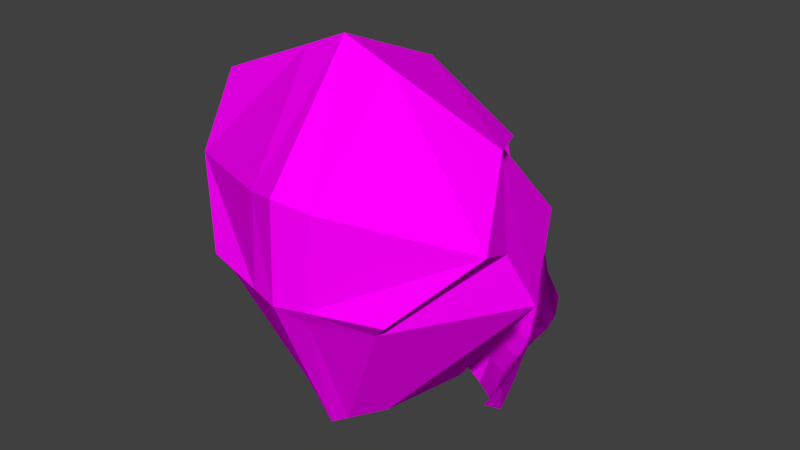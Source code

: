 # Source: KovalevWithNoseHeadBeard.blend  (saved by Blender 2.76.0; exported with 4.5.12 LTS)
import bpy
from mathutils import Matrix  # noqa: F401  (used for matrix-valued properties, if any)

bpy.ops.wm.read_factory_settings(use_empty=True)
scene = bpy.context.scene
scene.name = 'Scene'

# ---- collections
col_collection_1 = bpy.data.collections.new('Collection 1'); scene.collection.children.link(col_collection_1)

# ---- images (referenced by path relative to the original .blend; pixels are not part of the script)
import os
ASSET_DIR = os.environ.get("B2B_ASSET_DIR", "")  # directory of the original .blend (textures are referenced by path, not embedded)
HERE = os.path.dirname(os.path.abspath(__file__))  # packed textures are extracted next to this script under _unpacked/

def load_image(name, relpath, width, height, colorspace="sRGB"):
    """Load a texture the original file referenced (path relative to the .blend, or extracted next to this script)."""
    p = next((c for c in (os.path.join(HERE, relpath), os.path.join(ASSET_DIR, relpath)) if relpath and os.path.exists(c)), "")
    if p:
        img = bpy.data.images.load(p, check_existing=True)
        img.name = name
    else:  # same state as the original file: an image datablock whose file is absent (Cycles renders it pink)
        img = bpy.data.images.new(name, width, height)
        img.source = "FILE"
        img.filepath = "//" + (relpath or name)
    img.colorspace_settings.name = colorspace
    return img
img_colorpalette_jpg = load_image('colorPalette.jpg', 'colorPalette.jpg', 1024, 1024, 'sRGB')

# ---- materials (node trees are filled in below, after node groups)
mat_material = bpy.data.materials.new('Material')
mat_material.alpha_threshold = 0.0
mat_material.roughness = 0.5
mat_material.line_color = (0.0, 0.0, 0.0, 1.0)

# ---- material node trees
mat_material.use_nodes = True; mat_material.node_tree.nodes.clear()
_N = mat_material.node_tree.nodes; _L = mat_material.node_tree.links
n0 = _N.new('ShaderNodeOutputMaterial'); n0.name = 'Material Output'; n0.location = (300, 300)
n1 = _N.new('ShaderNodeBsdfDiffuse'); n1.name = 'Diffuse BSDF'; n1.location = (10, 300)
n2 = _N.new('ShaderNodeTexCoord'); n2.name = 'Texture Coordinate'; n2.location = (120, 149)
n3 = _N.new('ShaderNodeTexImage'); n3.name = 'Image Texture'; n3.location = (367, 136)
n3.width = 140
n3.image = img_colorpalette_jpg
_L.new(n1.outputs[0], n0.inputs[0])
_L.new(n2.outputs[2], n3.inputs[0])
_L.new(n3.outputs[0], n1.inputs[0])
n0.is_active_output = True

# ---- world
world_world = bpy.data.worlds.new('World'); scene.world = world_world
world_world.color = (0.05088, 0.05088, 0.05088)
world_world.use_sun_shadow = False
world_world.sun_shadow_jitter_overblur = 0.0
world_world.cycles.sampling_method = 'MANUAL'
world_world.cycles.sample_map_resolution = 256

# ---- meshes
me_plane = bpy.data.meshes.new('Plane')
me_plane.from_pydata([(-0.2511, -0.9011, -4.07e-05), (-0.178, -0.7357, -0.03635), (-0.1892, -0.7573, -0.01629), (-0.1911, -0.7688, -0.00596), (-0.1931, -0.7783, -0.002201), (-0.1982, -0.794, 0.003575), (-0.2139, -0.8193, 0.009944), (-0.2327, -0.8457, 0.0104), (-0.246, -0.8725, 0.003378), (-0.173, -0.8625, 0.101), (-0.1259, -0.8618, 0.1632), (-0.05457, -0.8472, 0.1852), (0.0, -0.8375, 0.1979), (0.0, -0.6265, 0.1589), (-0.05904, -0.6283, 0.1249), (-0.14, -0.6715, 0.04349), (-0.169, -0.6961, 0.01521), (-0.1718, -0.8334, 0.1017), (-0.1675, -0.8056, 0.09977), (-0.1641, -0.7774, 0.09609), (-0.1634, -0.7557, 0.08069), (-0.1633, -0.7438, 0.06946), (-0.1645, -0.7336, 0.06029), (-0.1671, -0.7204, 0.0449), (-0.1277, -0.8325, 0.1632), (-0.1318, -0.8043, 0.1632), (-0.1364, -0.7762, 0.1602), (-0.1395, -0.7487, 0.1422), (-0.14, -0.7299, 0.1209), (-0.14, -0.7153, 0.09869), (-0.14, -0.6979, 0.07415), (-0.05567, -0.8201, 0.1852), (-0.05738, -0.7965, 0.1852), (-0.05879, -0.7733, 0.1852), (-0.05904, -0.7469, 0.1837), (-0.05904, -0.7169, 0.1745), (-0.05904, -0.6874, 0.1612), (-0.05904, -0.6586, 0.1472), (0.0, -0.8111, 0.1979), (0.0, -0.7892, 0.1979), (0.0, -0.7684, 0.1979), (0.0, -0.7453, 0.1966), (0.0, -0.7169, 0.1924), (0.0, -0.6868, 0.188), (0.0, -0.6567, 0.1811)], [], [(2, 23, 16, 1), (23, 30, 15, 16), (30, 37, 14, 15), (37, 44, 13, 14), (0, 9, 17, 8), (8, 17, 18, 7), (7, 18, 19, 6), (6, 19, 20, 5), (5, 20, 21, 4), (4, 21, 22, 3), (3, 22, 23, 2), (9, 10, 24, 17), (17, 24, 25, 18), (18, 25, 26, 19), (19, 26, 27, 20), (20, 27, 28, 21), (21, 28, 29, 22), (22, 29, 30, 23), (10, 11, 31, 24), (24, 31, 32, 25), (25, 32, 33, 26), (26, 33, 34, 27), (27, 34, 35, 28), (28, 35, 36, 29), (29, 36, 37, 30), (11, 12, 38, 31), (31, 38, 39, 32), (32, 39, 40, 33), (33, 40, 41, 34), (34, 41, 42, 35), (35, 42, 43, 36), (36, 43, 44, 37)])
_uv = me_plane.uv_layers.new(name='UVMap')
_uv.uv.foreach_set('vector', [0.6584, 0.0201, 0.6573, 0.0234, 0.6551, 0.02245, 0.6565, 0.01984, 0.6573, 0.0234, 0.6562, 0.02548, 0.6539, 0.02456, 0.6551, 0.02245, 0.6562, 0.02548, 0.6546, 0.03087, 0.6522, 0.0303, 0.6539, 0.02456, 0.6546, 0.03087, 0.6547, 0.0338, 0.6523, 0.03323, 0.6522, 0.0303, 0.6684, 0.01766, 0.6675, 0.02403, 0.6657, 0.02437, 0.6666, 0.0182, 0.6666, 0.0182, 0.6657, 0.02437, 0.6638, 0.02468, 0.665, 0.01909, 0.665, 0.01909, 0.6638, 0.02468, 0.662, 0.0249, 0.6631, 0.01984, 0.6631, 0.01984, 0.662, 0.0249, 0.6602, 0.02454, 0.6612, 0.02027, 0.6612, 0.02027, 0.6602, 0.02454, 0.6592, 0.02423, 0.6601, 0.02033, 0.6601, 0.02033, 0.6592, 0.02423, 0.6584, 0.02394, 0.6594, 0.02033, 0.6594, 0.02033, 0.6584, 0.02394, 0.6573, 0.0234, 0.6584, 0.0201, 0.6675, 0.02403, 0.6684, 0.02771, 0.6666, 0.02794, 0.6657, 0.02437, 0.6657, 0.02437, 0.6666, 0.02794, 0.6648, 0.0281, 0.6638, 0.02468, 0.6638, 0.02468, 0.6648, 0.0281, 0.6631, 0.02813, 0.662, 0.0249, 0.662, 0.0249, 0.6631, 0.02813, 0.661, 0.02762, 0.6602, 0.02454, 0.6602, 0.02454, 0.661, 0.02762, 0.6593, 0.02697, 0.6592, 0.02423, 0.6592, 0.02423, 0.6593, 0.02697, 0.6579, 0.02625, 0.6584, 0.02394, 0.6584, 0.02394, 0.6579, 0.02625, 0.6562, 0.02548, 0.6573, 0.0234, 0.6684, 0.02771, 0.6672, 0.03064, 0.6655, 0.03087, 0.6666, 0.02794, 0.6666, 0.02794, 0.6655, 0.03087, 0.6641, 0.03105, 0.6648, 0.0281, 0.6648, 0.0281, 0.6641, 0.03105, 0.6627, 0.03123, 0.6631, 0.02813, 0.6631, 0.02813, 0.6627, 0.03123, 0.661, 0.03142, 0.661, 0.02762, 0.661, 0.02762, 0.661, 0.03142, 0.6589, 0.03136, 0.6593, 0.02697, 0.6593, 0.02697, 0.6589, 0.03136, 0.6568, 0.03113, 0.6579, 0.02625, 0.6579, 0.02625, 0.6568, 0.03113, 0.6546, 0.03087, 0.6562, 0.02548, 0.6672, 0.03064, 0.6663, 0.03271, 0.6647, 0.03296, 0.6655, 0.03087, 0.6655, 0.03087, 0.6647, 0.03296, 0.6633, 0.03317, 0.6641, 0.03105, 0.6641, 0.03105, 0.6633, 0.03317, 0.662, 0.03337, 0.6627, 0.03123, 0.6627, 0.03123, 0.662, 0.03337, 0.6606, 0.03354, 0.661, 0.03142, 0.661, 0.03142, 0.6606, 0.03354, 0.6587, 0.03365, 0.6589, 0.03136, 0.6589, 0.03136, 0.6587, 0.03365, 0.6567, 0.03377, 0.6568, 0.03113, 0.6568, 0.03113, 0.6567, 0.03377, 0.6547, 0.0338, 0.6546, 0.03087])
me_plane.materials.append(mat_material)
me_plane.use_remesh_preserve_volume = False
me_plane.use_remesh_preserve_attributes = False
me_plane.use_mirror_vertex_groups = False
me_plane.update()
me_cube = bpy.data.meshes.new('Cube')
me_cube.from_pydata([(-0.1167, -0.2262, -0.06179), (-0.08619, -0.02248, -0.2365), (-0.1316, -0.01592, 0.1057), (-0.0768, 0.07753, -0.1962), (-0.2004, -0.1589, 0.02959), (-0.06404, -0.1443, -0.2338), (-0.2132, -0.1165, 0.03027), (-0.1439, 0.08671, -0.01103), (-0.2378, -0.08817, -0.03939), (-0.01919, -0.1705, -0.2538), (-0.02301, 0.1088, -0.2395), (-0.06593, 0.1075, -0.007655), (-0.03496, -0.252, -0.06597), (-0.02583, -0.01752, -0.267), (-0.05448, 0.08073, 0.04783), (-0.02373, 0.05394, 0.1033), (-0.0592, 0.1078, -0.05518), (-0.02251, 0.1194, -0.06698), (-0.02958, 0.155, -0.001962), (-0.04719, 0.1665, -0.04659), (-0.04935, 0.1211, -0.004669), (-0.02373, 0.06552, 0.0992), (-0.05448, 0.1125, 0.04727), (-0.02251, 0.1726, -0.04566), (-0.02331, 0.1268, 0.04899), (-0.01146, 0.07609, 0.1), (-0.05448, 0.09664, 0.04755), (-0.02251, 0.146, -0.05632), (-0.05992, 0.1371, -0.05088), (-0.0658, 0.1143, -0.006162), (-0.02373, 0.05973, 0.1013), (-0.1545, -0.02529, 0.1269), (-0.2083, -0.1259, 0.1567), (-0.04577, -0.2516, 0.07716), (-0.2233, -0.1683, 0.05078), (-0.1369, -0.2356, -0.04059), (-0.04049, -0.2614, -0.04478), (-0.06187, -0.1361, 0.2195), (0.1167, -0.2262, -0.06179), (0.08619, -0.02248, -0.2365), (2.794e-09, -0.2579, 0.06725), (2.794e-09, -0.1817, -0.2623), (0.1316, -0.01592, 0.1057), (0.0768, 0.07753, -0.1962), (0.2004, -0.1589, 0.02959), (0.06404, -0.1443, -0.2338), (2.794e-09, 0.1222, -0.2581), (2.794e-09, 0.02715, 0.1588), (0.2132, -0.1165, 0.03027), (0.1439, 0.08671, -0.01103), (2.794e-09, 0.1251, -0.0048), (0.2378, -0.08817, -0.03939), (2.794e-09, -0.2631, -0.06776), (2.794e-09, -0.0154, -0.2801), (2.794e-09, -0.1311, 0.2252), (0.01919, -0.1705, -0.2538), (0.02301, 0.1088, -0.2395), (2.794e-09, 0.02715, 0.1588), (0.06593, 0.1075, -0.007655), (0.03496, -0.252, -0.06597), (0.02583, -0.01752, -0.267), (0.05448, 0.08073, 0.04783), (0.02373, 0.05394, 0.1033), (0.0592, 0.1078, -0.05518), (2.794e-09, 0.05981, 0.1043), (2.794e-09, 0.09247, 0.04973), (2.794e-09, 0.1246, -0.07418), (0.02251, 0.1194, -0.06698), (2.794e-09, 0.1355, 0.05054), (2.794e-09, 0.1584, 0.000241), (0.02958, 0.155, -0.001962), (2.794e-09, 0.03238, 0.1511), (2.794e-09, 0.03238, 0.1511), (0.04719, 0.1665, -0.04659), (0.04935, 0.1211, -0.004669), (0.02373, 0.06552, 0.0992), (0.05448, 0.1125, 0.04727), (2.794e-09, 0.08098, 0.1008), (2.794e-09, 0.1841, -0.04069), (0.02251, 0.1726, -0.04566), (0.02331, 0.1268, 0.04899), (0.01146, 0.07609, 0.1), (2.794e-09, 0.02977, 0.155), (2.794e-09, 0.114, 0.05013), (2.794e-09, 0.1418, -0.00228), (0.05448, 0.09664, 0.04755), (2.794e-09, 0.02977, 0.155), (2.794e-09, 0.07039, 0.1025), (2.794e-09, 0.1544, -0.05744), (0.02251, 0.146, -0.05632), (0.05992, 0.1371, -0.05088), (0.0658, 0.1143, -0.006162), (0.02373, 0.05973, 0.1013), (2.794e-09, -0.2673, 0.08844), (2.794e-09, -0.2724, -0.04657), (2.794e-09, -0.1404, 0.2464), (2.794e-09, 0.01779, 0.18), (0.1545, -0.02529, 0.1269), (0.2083, -0.1259, 0.1567), (0.04577, -0.2516, 0.07716), (0.2233, -0.1683, 0.05078), (0.1369, -0.2356, -0.04059), (2.794e-09, 0.01779, 0.18), (0.04049, -0.2614, -0.04478), (0.06187, -0.1361, 0.2195)], [], [(12, 9, 41, 52), (4, 0, 35, 34), (2, 7, 8, 6), (6, 8, 0, 4), (57, 15, 14, 11, 7, 2), (7, 3, 1, 8), (13, 1, 3, 10), (8, 1, 5, 0), (11, 16, 10, 3, 7), (57, 2, 31, 102), (2, 6, 32, 31), (53, 13, 10, 46), (30, 82, 72, 21), (0, 5, 9, 12), (66, 46, 17), (29, 26, 22, 20), (46, 10, 16, 17), (88, 27, 23, 78), (27, 28, 19, 23), (28, 29, 20, 19), (18, 23, 19, 20), (72, 25, 21), (22, 24, 18, 20), (25, 24, 22, 21), (71, 77, 25, 72), (24, 68, 69, 18), (69, 78, 23, 18), (77, 68, 24, 25), (26, 30, 21, 22), (14, 15, 30, 26), (16, 11, 29, 28), (17, 16, 28, 27), (66, 17, 27, 88), (11, 14, 26, 29), (15, 57, 82, 30), (33, 36, 94, 93), (33, 93, 95, 37), (37, 95, 96, 102), (32, 37, 102, 31), (34, 33, 37, 32), (34, 35, 36, 33), (6, 4, 34, 32), (12, 52, 94, 36), (0, 12, 36, 35), (59, 52, 41, 55), (44, 100, 101, 38), (42, 48, 51, 49), (48, 44, 38, 51), (57, 42, 49, 58, 61, 62), (49, 51, 39, 43), (60, 56, 43, 39), (51, 38, 45, 39), (58, 49, 43, 56, 63), (57, 102, 97, 42), (42, 97, 98, 48), (47, 96, 102, 57), (54, 95, 96, 47), (82, 72, 71, 86), (53, 46, 56, 60), (92, 75, 72, 82), (52, 94, 93, 40), (38, 59, 55, 45), (66, 67, 46), (83, 68, 69, 84), (91, 74, 76, 85), (46, 67, 63, 56), (86, 71, 77, 87), (88, 78, 79, 89), (89, 79, 73, 90), (90, 73, 74, 91), (70, 74, 73, 79), (72, 75, 81), (76, 74, 70, 80), (81, 75, 76, 80), (71, 72, 81, 77), (80, 70, 69, 68), (69, 70, 79, 78), (77, 81, 80, 68), (87, 77, 68, 83), (85, 76, 75, 92), (84, 69, 78, 88), (50, 84, 88, 66), (61, 85, 92, 62), (64, 87, 83, 65), (63, 90, 91, 58), (67, 89, 90, 63), (66, 88, 89, 67), (47, 86, 87, 64), (58, 91, 85, 61), (65, 83, 84, 50), (62, 92, 82, 57), (57, 82, 86, 47), (99, 93, 94, 103), (99, 104, 95, 93), (104, 102, 96, 95), (98, 97, 102, 104), (100, 98, 104, 99), (100, 99, 103, 101), (48, 98, 100, 44), (59, 103, 94, 52), (38, 101, 103, 59), (40, 93, 95, 54), (45, 55, 53, 60), (1, 13, 41, 9), (39, 45, 60), (5, 1, 9), (53, 55, 41, 13)])
_uv = me_cube.uv_layers.new(name='UVMap')
_uv.uv.foreach_set('vector', [0.608, 0.7282, 0.6079, 0.7264, 0.6081, 0.7263, 0.6082, 0.7282, 0.8278, 0.01581, 0.8275, 0.01493, 0.8275, 0.01493, 0.8278, 0.01581, 0.609, 0.7282, 0.6096, 0.7292, 0.6083, 0.7295, 0.6082, 0.728, 0.6153, 0.7232, 0.6144, 0.7222, 0.615, 0.7208, 0.6153, 0.7217, 0.6158, 0.7234, 0.6156, 0.724, 0.6154, 0.7246, 0.6154, 0.7252, 0.6148, 0.7252, 0.6148, 0.7237, 0.6136, 0.7234, 0.6129, 0.7217, 0.6132, 0.7208, 0.6144, 0.7222, 0.6107, 0.7275, 0.6102, 0.7275, 0.6103, 0.7264, 0.6107, 0.7261, 0.6144, 0.7222, 0.6132, 0.7208, 0.6139, 0.7199, 0.615, 0.7208, 0.6154, 0.7252, 0.6154, 0.7257, 0.6155, 0.7276, 0.6151, 0.7271, 0.6148, 0.7252, 0.8283, 0.01745, 0.8273, 0.01784, 0.8273, 0.01784, 0.8283, 0.01745, 0.8215, 0.02227, 0.8207, 0.02213, 0.8207, 0.02213, 0.8215, 0.02227, 0.6109, 0.7275, 0.6107, 0.7275, 0.6107, 0.7261, 0.6109, 0.726, 0.6106, 0.6388, 0.6108, 0.6383, 0.6108, 0.6383, 0.6106, 0.6389, 0.6074, 0.7282, 0.6076, 0.7266, 0.6079, 0.7264, 0.608, 0.7282, 0.6158, 0.726, 0.6157, 0.7278, 0.6156, 0.7259, 0.6108, 0.6388, 0.6109, 0.6382, 0.6109, 0.6383, 0.611, 0.6388, 0.6157, 0.7278, 0.6155, 0.7276, 0.6154, 0.7257, 0.6156, 0.7259, 0.6118, 0.6386, 0.6116, 0.6387, 0.6116, 0.6384, 0.6118, 0.6382, 0.6116, 0.6387, 0.6114, 0.6387, 0.6115, 0.6384, 0.6116, 0.6384, 0.6109, 0.6393, 0.6108, 0.6388, 0.611, 0.6388, 0.611, 0.6394, 0.6111, 0.6389, 0.6112, 0.6394, 0.611, 0.6394, 0.611, 0.6388, 0.6108, 0.6383, 0.6107, 0.6389, 0.6106, 0.6389, 0.6109, 0.6383, 0.6112, 0.6383, 0.6111, 0.6389, 0.611, 0.6388, 0.6107, 0.6389, 0.6107, 0.6396, 0.6104, 0.6396, 0.6106, 0.6389, 0.6108, 0.6383, 0.6108, 0.639, 0.6107, 0.6389, 0.6108, 0.6383, 0.6112, 0.6383, 0.6113, 0.6383, 0.6113, 0.6389, 0.6111, 0.6389, 0.6113, 0.6389, 0.6113, 0.6394, 0.6112, 0.6394, 0.6111, 0.6389, 0.6108, 0.639, 0.6108, 0.6397, 0.6107, 0.6396, 0.6107, 0.6389, 0.6104, 0.6394, 0.6106, 0.6388, 0.6106, 0.6389, 0.6104, 0.6396, 0.6104, 0.6393, 0.6106, 0.6388, 0.6106, 0.6388, 0.6104, 0.6394, 0.6118, 0.6393, 0.6119, 0.6389, 0.612, 0.6389, 0.612, 0.6394, 0.6116, 0.639, 0.6113, 0.639, 0.6114, 0.6387, 0.6116, 0.6387, 0.6118, 0.6389, 0.6116, 0.639, 0.6116, 0.6387, 0.6118, 0.6386, 0.6119, 0.6389, 0.6119, 0.6382, 0.612, 0.6383, 0.612, 0.6389, 0.6106, 0.6388, 0.6108, 0.6382, 0.6108, 0.6383, 0.6106, 0.6388, 0.8204, 0.02354, 0.8204, 0.02227, 0.8207, 0.02224, 0.8207, 0.02365, 0.8204, 0.02354, 0.8207, 0.02365, 0.8205, 0.02546, 0.8201, 0.02517, 0.821, 0.02073, 0.8211, 0.02014, 0.8221, 0.02106, 0.8221, 0.02106, 0.8207, 0.02213, 0.821, 0.02073, 0.8221, 0.02106, 0.8215, 0.02227, 0.8197, 0.02329, 0.8204, 0.02354, 0.8201, 0.02517, 0.8193, 0.0245, 0.8197, 0.02329, 0.8198, 0.02232, 0.8204, 0.02227, 0.8204, 0.02354, 0.8278, 0.01732, 0.8278, 0.01581, 0.8278, 0.01581, 0.8278, 0.01732, 0.8204, 0.02227, 0.8207, 0.02224, 0.8207, 0.02224, 0.8204, 0.02227, 0.8198, 0.02232, 0.8204, 0.02227, 0.8204, 0.02227, 0.8198, 0.02232, 0.608, 0.7282, 0.6082, 0.7282, 0.6081, 0.7263, 0.6079, 0.7264, 0.8278, 0.01581, 0.8278, 0.01581, 0.8275, 0.01493, 0.8275, 0.01493, 0.609, 0.7282, 0.6082, 0.728, 0.6083, 0.7295, 0.6096, 0.7292, 0.6153, 0.7232, 0.6153, 0.7217, 0.615, 0.7208, 0.6144, 0.7222, 0.6158, 0.7234, 0.6148, 0.7237, 0.6148, 0.7252, 0.6154, 0.7252, 0.6154, 0.7246, 0.6156, 0.724, 0.6136, 0.7234, 0.6144, 0.7222, 0.6132, 0.7208, 0.6129, 0.7217, 0.6107, 0.7275, 0.6107, 0.7261, 0.6103, 0.7264, 0.6102, 0.7275, 0.6144, 0.7222, 0.615, 0.7208, 0.6139, 0.7199, 0.6132, 0.7208, 0.6154, 0.7252, 0.6148, 0.7252, 0.6151, 0.7271, 0.6155, 0.7276, 0.6154, 0.7257, 0.8283, 0.01745, 0.8283, 0.01745, 0.8273, 0.01784, 0.8273, 0.01784, 0.8215, 0.02227, 0.8215, 0.02227, 0.8207, 0.02213, 0.8207, 0.02213, 0.6036, 0.7112, 0.6036, 0.7112, 0.6036, 0.7112, 0.6036, 0.7112, 0.0, 0.0, 0.0, 0.0, 0.6086, 0.726, 0.0, 0.0, 0.6036, 0.7112, 0.6036, 0.7112, 0.6036, 0.7112, 0.6036, 0.7112, 0.6109, 0.7275, 0.6109, 0.726, 0.6107, 0.7261, 0.6107, 0.7275, 0.6106, 0.6388, 0.6106, 0.6389, 0.6108, 0.6383, 0.6108, 0.6383, 0.0, 0.0, 0.0, 0.0, 0.6082, 0.7282, 0.0, 0.0, 0.6074, 0.7282, 0.608, 0.7282, 0.6079, 0.7264, 0.6076, 0.7266, 0.6158, 0.726, 0.6156, 0.7259, 0.6157, 0.7278, 0.6147, 0.7169, 0.6146, 0.717, 0.6146, 0.7175, 0.6147, 0.7175, 0.6108, 0.6388, 0.611, 0.6388, 0.6109, 0.6383, 0.6109, 0.6382, 0.6157, 0.7278, 0.6156, 0.7259, 0.6154, 0.7257, 0.6155, 0.7276, 0.615, 0.7155, 0.615, 0.7156, 0.6148, 0.7163, 0.6149, 0.7162, 0.6118, 0.6386, 0.6118, 0.6382, 0.6116, 0.6384, 0.6116, 0.6387, 0.6116, 0.6387, 0.6116, 0.6384, 0.6115, 0.6384, 0.6114, 0.6387, 0.6109, 0.6393, 0.611, 0.6394, 0.611, 0.6388, 0.6108, 0.6388, 0.6111, 0.6389, 0.611, 0.6388, 0.611, 0.6394, 0.6112, 0.6394, 0.6108, 0.6383, 0.6106, 0.6389, 0.6107, 0.6389, 0.6109, 0.6383, 0.611, 0.6388, 0.6111, 0.6389, 0.6112, 0.6383, 0.6107, 0.6389, 0.6106, 0.6389, 0.6104, 0.6396, 0.6107, 0.6396, 0.6108, 0.6383, 0.6108, 0.6383, 0.6107, 0.6389, 0.6108, 0.639, 0.6112, 0.6383, 0.6111, 0.6389, 0.6113, 0.6389, 0.6113, 0.6383, 0.6113, 0.6389, 0.6111, 0.6389, 0.6112, 0.6394, 0.6113, 0.6394, 0.6108, 0.639, 0.6107, 0.6389, 0.6107, 0.6396, 0.6108, 0.6397, 0.6149, 0.7162, 0.6148, 0.7163, 0.6146, 0.717, 0.6147, 0.7169, 0.6104, 0.6394, 0.6104, 0.6396, 0.6106, 0.6389, 0.6106, 0.6388, 0.6147, 0.7175, 0.6146, 0.7175, 0.6145, 0.718, 0.6147, 0.7181, 0.6148, 0.7174, 0.6147, 0.7175, 0.6147, 0.7181, 0.615, 0.7181, 0.6104, 0.6393, 0.6104, 0.6394, 0.6106, 0.6388, 0.6106, 0.6388, 0.6149, 0.7161, 0.6149, 0.7162, 0.6147, 0.7169, 0.6149, 0.7168, 0.6118, 0.6393, 0.612, 0.6394, 0.612, 0.6389, 0.6119, 0.6389, 0.6116, 0.639, 0.6116, 0.6387, 0.6114, 0.6387, 0.6113, 0.639, 0.6118, 0.6389, 0.6118, 0.6386, 0.6116, 0.6387, 0.6116, 0.639, 0.615, 0.7155, 0.615, 0.7155, 0.6149, 0.7162, 0.6149, 0.7161, 0.6119, 0.6389, 0.612, 0.6389, 0.612, 0.6383, 0.6119, 0.6382, 0.6149, 0.7168, 0.6147, 0.7169, 0.6147, 0.7175, 0.6148, 0.7174, 0.6106, 0.6388, 0.6106, 0.6388, 0.6108, 0.6383, 0.6108, 0.6382, 0.6036, 0.7112, 0.6036, 0.7112, 0.6036, 0.7112, 0.6036, 0.7112, 0.8204, 0.02354, 0.8207, 0.02365, 0.8207, 0.02224, 0.8204, 0.02227, 0.8204, 0.02354, 0.8201, 0.02517, 0.8205, 0.02546, 0.8207, 0.02365, 0.821, 0.02073, 0.8221, 0.02106, 0.8221, 0.02106, 0.8211, 0.02014, 0.8207, 0.02213, 0.8215, 0.02227, 0.8221, 0.02106, 0.821, 0.02073, 0.8197, 0.02329, 0.8193, 0.0245, 0.8201, 0.02517, 0.8204, 0.02354, 0.8197, 0.02329, 0.8204, 0.02354, 0.8204, 0.02227, 0.8198, 0.02232, 0.8278, 0.01732, 0.8278, 0.01732, 0.8278, 0.01581, 0.8278, 0.01581, 0.8204, 0.02227, 0.8204, 0.02227, 0.8207, 0.02224, 0.8207, 0.02224, 0.8198, 0.02232, 0.8198, 0.02232, 0.8204, 0.02227, 0.8204, 0.02227, 0.0, 0.0, 0.0, 0.0, 0.6082, 0.7296, 0.0, 0.0, 0.6089, 0.7268, 0.6088, 0.7269, 0.6008, 0.7174, 0.6088, 0.7269, 0.6008, 0.7174, 0.6088, 0.7269, 0.6008, 0.7174, 0.6088, 0.7269, 0.6088, 0.7269, 0.6089, 0.7268, 0.6008, 0.7174, 0.6076, 0.7266, 0.6132, 0.7208, 0.6079, 0.7264, 0.6088, 0.7269, 0.6088, 0.7269, 0.6008, 0.7174, 0.6088, 0.7269])
me_cube.materials.append(mat_material)
me_cube.use_remesh_preserve_volume = False
me_cube.use_remesh_preserve_attributes = False
me_cube.use_mirror_vertex_groups = False
me_cube.update()

# ---- objects
ob_plane = bpy.data.objects.new('Plane', me_plane)
ob_cube = bpy.data.objects.new('Cube', me_cube)

# ---- transforms, parenting, visibility, modifiers, constraints
ob_plane.location = (0.0, 0.0, 0.0)
ob_plane.rotation_euler = (4.712, -0.0, 0.0)
ob_plane.lineart.crease_threshold = 0.0
_m = ob_plane.modifiers.new('Mirror', 'MIRROR')
ob_cube.location = (-4.47e-08, 0.06173, 0.9356)
ob_cube.lock_rotations_4d = False
ob_cube.empty_display_type = 'ARROWS'
ob_cube.lineart.crease_threshold = 0.0
_vg = ob_cube.vertex_groups.new(name='Group')
_vg = ob_cube.vertex_groups.new(name='spine')
_vg = ob_cube.vertex_groups.new(name='shoulder.L')
_vg = ob_cube.vertex_groups.new(name='shoulder.L.001')
_vg = ob_cube.vertex_groups.new(name='spine.001')
for _i, _w in zip([0, 1, 3, 5, 8, 9, 10, 12, 13, 17, 35, 36, 38, 39, 40, 41, 43, 45, 46, 51, 52, 53, 55, 56, 59, 60, 63, 66, 67, 93, 94, 101, 103], [0.0333, 0.1433, 0.09593, 0.1819, 0.0004261, 0.5959, 0.1486, 0.07843, 0.7387, 0.002788, 0.02608, 0.05613, 0.03701, 0.1531, 0.01779, 0.6443, 0.1095, 0.1909, 0.1433, 0.003424, 0.07412, 0.7833, 0.598, 0.1455, 0.07903, 0.7374, 0.002878, 0.00967, 0.006411, 0.003011, 0.06257, 0.02884, 0.05672]): _vg.add([_i], _w, 'REPLACE')
_vg = ob_cube.vertex_groups.new(name='spine.002')
for _i, _w in zip([0, 1, 2, 3, 4, 5, 6, 7, 8, 9, 10, 11, 12, 13, 14, 15, 16, 17, 18, 19, 20, 21, 22, 23, 24, 25, 26, 27, 28, 29, 30, 31, 32, 33, 34, 35, 36, 37, 38, 39, 40, 41, 42, 43, 44, 45, 46, 47, 48, 49, 50, 51, 52, 53, 54, 55, 56, 57, 58, 59, 60, 61, 62, 63, 64, 65, 66, 67, 68, 69, 70, 71, 72, 73, 74, 75, 76, 77, 78, 79, 80, 81, 82, 83, 84, 85, 86, 87, 88, 89, 90, 91, 92, 93, 94, 95, 96, 97, 98, 99, 100, 101, 102, 103, 104], [0.9571, 0.8504, 0.9945, 0.9012, 0.9799, 0.8126, 0.9828, 0.9864, 0.9739, 0.3951, 0.8477, 0.9888, 0.9201, 0.2472, 0.9958, 0.9993, 0.9781, 0.9729, 0.9896, 0.9844, 0.9897, 0.9989, 0.9946, 0.9846, 0.9945, 0.9985, 0.9952, 0.98, 0.9827, 0.9891, 0.9991, 0.9942, 0.9904, 0.9752, 0.9843, 0.9609, 0.9427, 0.9929, 0.9553, 0.8415, 0.9654, 0.3447, 0.9944, 0.8876, 0.9789, 0.8037, 0.8532, 1.001, 0.9819, 0.9877, 0.9903, 0.9724, 0.9245, 0.1946, 0.9911, 0.3931, 0.8509, 0.9995, 0.9885, 0.9195, 0.2499, 0.9947, 0.9991, 0.9729, 0.9988, 0.9955, 0.9694, 0.9711, 0.9942, 0.9896, 0.9892, 1.0, 0.9996, 0.9833, 0.9891, 0.9987, 0.994, 0.9983, 0.9848, 0.9841, 0.9943, 0.9985, 0.9996, 0.9948, 0.9898, 0.9944, 1.001, 0.9986, 0.9811, 0.979, 0.9804, 0.9886, 0.9989, 0.9729, 0.9362, 0.9927, 0.9994, 0.994, 0.99, 0.975, 0.9835, 0.9595, 0.9995, 0.9421, 0.9928]): _vg.add([_i], _w, 'REPLACE')
_vg = ob_cube.vertex_groups.new(name='shoulder.R')
_vg = ob_cube.vertex_groups.new(name='shoulder.R.001')
_vg = ob_cube.vertex_groups.new(name='hip.L')
_vg = ob_cube.vertex_groups.new(name='leg.L')
_vg = ob_cube.vertex_groups.new(name='hip.R')
_vg = ob_cube.vertex_groups.new(name='leg.R')
_vg = ob_cube.vertex_groups.new(name='Bone')
_vg = ob_cube.vertex_groups.new(name='leg.L.001')
_vg = ob_cube.vertex_groups.new(name='leg.R.001')
_vg = ob_cube.vertex_groups.new(name='shoulder.L.002')
_vg = ob_cube.vertex_groups.new(name='shoulder.R.002')
_vg = ob_cube.vertex_groups.new(name='shoulder.L.003')
_vg = ob_cube.vertex_groups.new(name='shoulder.R.003')
_m = ob_cube.modifiers.new('Armature', 'ARMATURE')

# ---- collection membership
col_collection_1.objects.link(ob_plane)
col_collection_1.objects.link(ob_cube)

# ---- scene / render settings (as saved in the file)
scene.frame_start = 1; scene.frame_end = 250; scene.frame_set(1)
scene.render.engine = 'CYCLES'
scene.render.resolution_percentage = 50
scene.render.dither_intensity = 0.0
scene.cycles.use_denoising = False
scene.cycles.samples = 10
scene.cycles.sampling_pattern = 'TABULATED_SOBOL'
scene.cycles.light_sampling_threshold = 0.0
scene.cycles.use_adaptive_sampling = False
scene.cycles.use_light_tree = False
scene.cycles.blur_glossy = 0.0
scene.cycles.pixel_filter_type = 'GAUSSIAN'
scene.cycles.sample_clamp_indirect = 0.0
scene.view_settings.view_transform = 'Standard'
bpy.context.view_layer.update()

# ---- added for rendering (the .blend has no active camera and no usable light): camera, sun
cam_auto = bpy.data.cameras.new('AutoCamera')
cam_auto.lens = 50.0
cam_auto.sensor_width = 36.0
cam_auto.clip_end = 1000.0
ob_auto_camera = bpy.data.objects.new('AutoCamera', cam_auto)
scene.collection.objects.link(ob_auto_camera)
ob_auto_camera.location = (0.81141, -0.956125, 1.55337)
ob_auto_camera.rotation_euler = (1.09748, -7.21219e-08, 0.694738)
scene.camera = ob_auto_camera
light_auto_sun = bpy.data.lights.new('AutoSun', 'SUN')
light_auto_sun.energy = 3.0
light_auto_sun.angle = 0.0523599
ob_auto_sun = bpy.data.objects.new('AutoSun', light_auto_sun)
scene.collection.objects.link(ob_auto_sun)
ob_auto_sun.rotation_euler = (0.872665, 0.174533, 0.523599)
bpy.context.view_layer.update()
